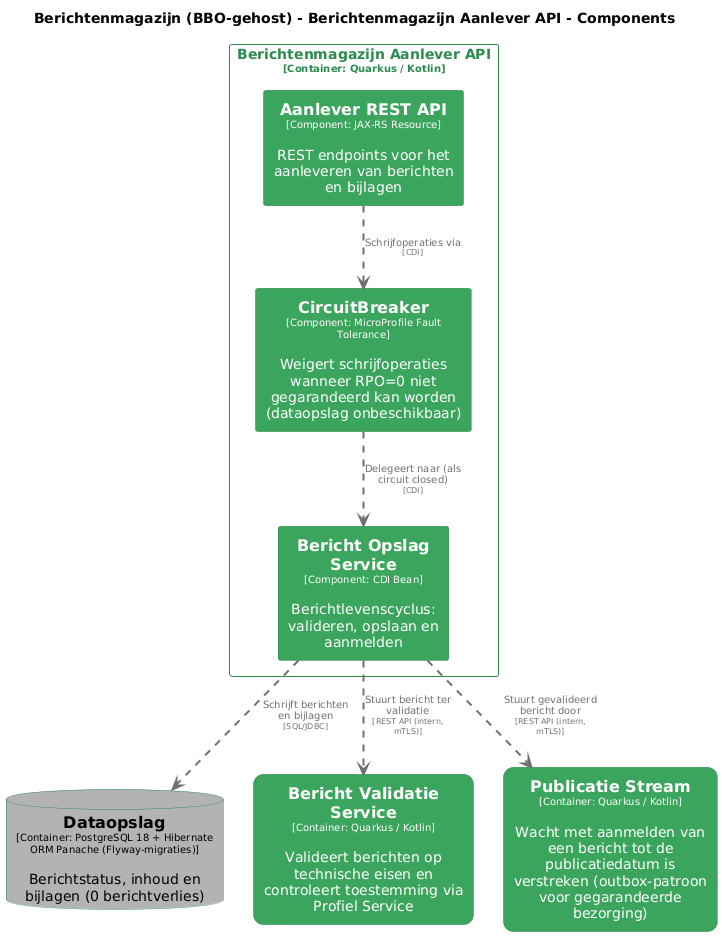

The diagram above was rendered by PlantUML. Its source (embedded in the PNG):
@startuml
set separator none
title Berichtenmagazijn (BBO-gehost) - Berichtenmagazijn Aanlever API - Components

top to bottom direction
skinparam ranksep 60
skinparam nodesep 30

skinparam {
  arrowFontSize 10
  defaultTextAlignment center
  wrapWidth 200
  maxMessageSize 100
}

hide stereotype

skinparam rectangle<<BerichtenmagazijnBBOgehost.BerichtenmagazijnAanleverAPI.AanleverRESTAPI>> {
  BackgroundColor #3ba55d
  FontColor #ffffff
  BorderColor #2d8a4e
  shadowing false
}
skinparam rectangle<<BerichtenmagazijnBBOgehost.BerichtenmagazijnAanleverAPI.BerichtOpslagService>> {
  BackgroundColor #3ba55d
  FontColor #ffffff
  BorderColor #2d8a4e
  shadowing false
}
skinparam rectangle<<BerichtenmagazijnBBOgehost.BerichtValidatieService>> {
  BackgroundColor #3ba55d
  FontColor #ffffff
  BorderColor #2d8a4e
  roundCorner 20
  shadowing false
}
skinparam rectangle<<BerichtenmagazijnBBOgehost.BerichtenmagazijnAanleverAPI.CircuitBreaker>> {
  BackgroundColor #3ba55d
  FontColor #ffffff
  BorderColor #2d8a4e
  shadowing false
}
skinparam database<<BerichtenmagazijnBBOgehost.Dataopslag>> {
  BackgroundColor #b3b3b3
  FontColor #000000
  BorderColor #2d8a4e
  shadowing false
}
skinparam rectangle<<BerichtenmagazijnBBOgehost.PublicatieStream>> {
  BackgroundColor #3ba55d
  FontColor #ffffff
  BorderColor #2d8a4e
  roundCorner 20
  shadowing false
}
skinparam rectangle<<BerichtenmagazijnBBOgehost.BerichtenmagazijnAanleverAPI>> {
  BorderColor #2d8a4e
  FontColor #2d8a4e
  shadowing false
}

database "==Dataopslag\n<size:10>[Container: PostgreSQL 18 + Hibernate ORM Panache (Flyway-migraties)]</size>\n\nBerichtstatus, inhoud en bijlagen (0 berichtverlies)" <<BerichtenmagazijnBBOgehost.Dataopslag>> as BerichtenmagazijnBBOgehost.Dataopslag
rectangle "==Bericht Validatie Service\n<size:10>[Container: Quarkus / Kotlin]</size>\n\nValideert berichten op technische eisen en controleert toestemming via Profiel Service" <<BerichtenmagazijnBBOgehost.BerichtValidatieService>> as BerichtenmagazijnBBOgehost.BerichtValidatieService
rectangle "==Publicatie Stream\n<size:10>[Container: Quarkus / Kotlin]</size>\n\nWacht met aanmelden van een bericht tot de publicatiedatum is verstreken (outbox-patroon voor gegarandeerde bezorging)" <<BerichtenmagazijnBBOgehost.PublicatieStream>> as BerichtenmagazijnBBOgehost.PublicatieStream

rectangle "Berichtenmagazijn Aanlever API\n<size:10>[Container: Quarkus / Kotlin]</size>" <<BerichtenmagazijnBBOgehost.BerichtenmagazijnAanleverAPI>> {
  rectangle "==Aanlever REST API\n<size:10>[Component: JAX-RS Resource]</size>\n\nREST endpoints voor het aanleveren van berichten en bijlagen" <<BerichtenmagazijnBBOgehost.BerichtenmagazijnAanleverAPI.AanleverRESTAPI>> as BerichtenmagazijnBBOgehost.BerichtenmagazijnAanleverAPI.AanleverRESTAPI
  rectangle "==CircuitBreaker\n<size:10>[Component: MicroProfile Fault Tolerance]</size>\n\nWeigert schrijfoperaties wanneer RPO=0 niet gegarandeerd kan worden (dataopslag onbeschikbaar)" <<BerichtenmagazijnBBOgehost.BerichtenmagazijnAanleverAPI.CircuitBreaker>> as BerichtenmagazijnBBOgehost.BerichtenmagazijnAanleverAPI.CircuitBreaker
  rectangle "==Bericht Opslag Service\n<size:10>[Component: CDI Bean]</size>\n\nBerichtlevenscyclus: valideren, opslaan en aanmelden" <<BerichtenmagazijnBBOgehost.BerichtenmagazijnAanleverAPI.BerichtOpslagService>> as BerichtenmagazijnBBOgehost.BerichtenmagazijnAanleverAPI.BerichtOpslagService
}

BerichtenmagazijnBBOgehost.BerichtenmagazijnAanleverAPI.AanleverRESTAPI .[#707070,thickness=2].> BerichtenmagazijnBBOgehost.BerichtenmagazijnAanleverAPI.CircuitBreaker : "<color:#707070>Schrijfoperaties via\n<color:#707070><size:8>[CDI]</size>"
BerichtenmagazijnBBOgehost.BerichtenmagazijnAanleverAPI.CircuitBreaker .[#707070,thickness=2].> BerichtenmagazijnBBOgehost.BerichtenmagazijnAanleverAPI.BerichtOpslagService : "<color:#707070>Delegeert naar (als circuit closed)\n<color:#707070><size:8>[CDI]</size>"
BerichtenmagazijnBBOgehost.BerichtenmagazijnAanleverAPI.BerichtOpslagService .[#707070,thickness=2].> BerichtenmagazijnBBOgehost.Dataopslag : "<color:#707070>Schrijft berichten en bijlagen\n<color:#707070><size:8>[SQL/JDBC]</size>"
BerichtenmagazijnBBOgehost.BerichtenmagazijnAanleverAPI.BerichtOpslagService .[#707070,thickness=2].> BerichtenmagazijnBBOgehost.BerichtValidatieService : "<color:#707070>Stuurt bericht ter validatie\n<color:#707070><size:8>[REST API (intern, mTLS)]</size>"
BerichtenmagazijnBBOgehost.BerichtenmagazijnAanleverAPI.BerichtOpslagService .[#707070,thickness=2].> BerichtenmagazijnBBOgehost.PublicatieStream : "<color:#707070>Stuurt gevalideerd bericht door\n<color:#707070><size:8>[REST API (intern, mTLS)]</size>"
@enduml